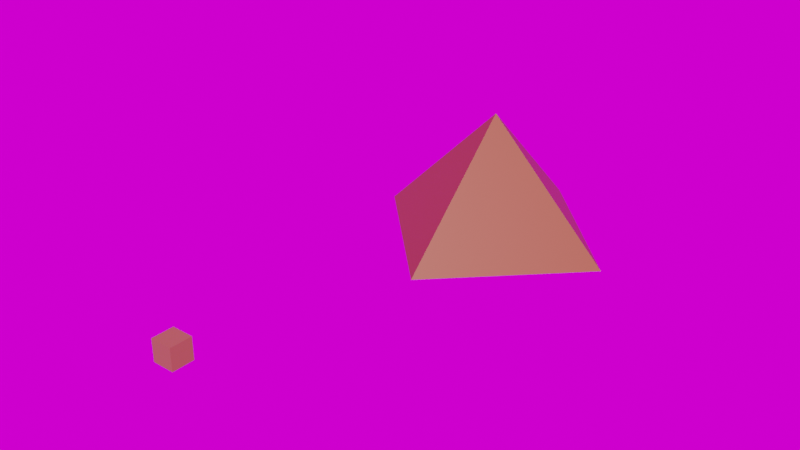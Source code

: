 # Source: pyramid.blend  (saved by Blender 2.82.7; exported with 4.5.12 LTS)
import bpy
from mathutils import Matrix  # noqa: F401  (used for matrix-valued properties, if any)

bpy.ops.wm.read_factory_settings(use_empty=True)
scene = bpy.context.scene
scene.name = 'Scene'

# ---- collections
col_collection = bpy.data.collections.new('Collection'); scene.collection.children.link(col_collection)

# ---- images (referenced by path relative to the original .blend; pixels are not part of the script)
import os
ASSET_DIR = os.environ.get("B2B_ASSET_DIR", "")  # directory of the original .blend (textures are referenced by path, not embedded)
HERE = os.path.dirname(os.path.abspath(__file__))  # packed textures are extracted next to this script under _unpacked/

def load_image(name, relpath, width, height, colorspace="sRGB"):
    """Load a texture the original file referenced (path relative to the .blend, or extracted next to this script)."""
    p = next((c for c in (os.path.join(HERE, relpath), os.path.join(ASSET_DIR, relpath)) if relpath and os.path.exists(c)), "")
    if p:
        img = bpy.data.images.load(p, check_existing=True)
        img.name = name
    else:  # same state as the original file: an image datablock whose file is absent (Cycles renders it pink)
        img = bpy.data.images.new(name, width, height)
        img.source = "FILE"
        img.filepath = "//" + (relpath or name)
    img.colorspace_settings.name = colorspace
    return img
img_palermo_square_4k_hdr = load_image('palermo_square_4k.hdr', 'palermo_square_4k.hdr', 1024, 1024, 'Linear Rec.709')

# ---- materials (node trees are filled in below, after node groups)
mat_material_001 = bpy.data.materials.new('Material.001')
mat_material_001.use_transparent_shadow = False
mat_material_002 = bpy.data.materials.new('Material.002')
mat_material_002.use_transparent_shadow = False

# ---- material node trees
mat_material_001.use_nodes = True; mat_material_001.node_tree.nodes.clear()
_N = mat_material_001.node_tree.nodes; _L = mat_material_001.node_tree.links
n0 = _N.new('ShaderNodeBsdfPrincipled'); n0.name = 'Principled BSDF'; n0.location = (10, 300)
n0.distribution = 'GGX'
n0.subsurface_method = 'BURLEY'
n0.inputs[0].default_value = (0.2738, 0.07658, 0.007709, 1.0)
n0.inputs[3].default_value = 1.45
n0.inputs[27].default_value = (0.0, 0.0, 0.0, 1.0)
n0.inputs[28].default_value = 1.0
n1 = _N.new('ShaderNodeOutputMaterial'); n1.name = 'Material Output'; n1.location = (300, 300)
_L.new(n0.outputs[0], n1.inputs[0])
n1.is_active_output = True
mat_material_002.use_nodes = True; mat_material_002.node_tree.nodes.clear()
_N = mat_material_002.node_tree.nodes; _L = mat_material_002.node_tree.links
n0 = _N.new('ShaderNodeBsdfPrincipled'); n0.name = 'Principled BSDF'; n0.location = (10, 300)
n0.distribution = 'GGX'
n0.subsurface_method = 'BURLEY'
n0.inputs[0].default_value = (0.3304, 0.153, 0.03707, 1.0)
n0.inputs[3].default_value = 1.45
n0.inputs[27].default_value = (0.0, 0.0, 0.0, 1.0)
n0.inputs[28].default_value = 1.0
n1 = _N.new('ShaderNodeOutputMaterial'); n1.name = 'Material Output'; n1.location = (300, 300)
_L.new(n0.outputs[0], n1.inputs[0])
n1.is_active_output = True

# ---- world
world_world = bpy.data.worlds.new('World'); scene.world = world_world
world_world.use_nodes = True; world_world.node_tree.nodes.clear()
_N = world_world.node_tree.nodes; _L = world_world.node_tree.links
n0 = _N.new('ShaderNodeOutputWorld'); n0.name = 'World Output'; n0.location = (300, 300)
n1 = _N.new('ShaderNodeTexEnvironment'); n1.name = 'Environment Texture'; n1.location = (-201, 339)
n1.image = img_palermo_square_4k_hdr
_L.new(n1.outputs[0], n0.inputs[0])
n0.is_active_output = True
world_world.color = (0.05088, 0.05088, 0.05088)
world_world.use_sun_shadow = False
world_world.sun_shadow_jitter_overblur = 0.0

# ---- meshes
me_cone = bpy.data.meshes.new('Cone')
me_cone.from_pydata([(0.0, 2.5, -1.25), (2.5, -1.093e-07, -1.25), (-2.186e-07, -2.5, -1.25), (-2.5, 2.981e-08, -1.25), (0.0, 0.0, 1.25)], [], [(0, 4, 1), (1, 4, 2), (0, 1, 2, 3), (2, 4, 3), (3, 4, 0)])
_uv = me_cone.uv_layers.new(name='UVMap')
_uv.uv.foreach_set('vector', [0.25, 0.49, 0.25, 0.25, 0.49, 0.25, 0.49, 0.25, 0.25, 0.25, 0.25, 0.01, 0.75, 0.49, 0.99, 0.25, 0.75, 0.01, 0.51, 0.25, 0.25, 0.01, 0.25, 0.25, 0.01, 0.25, 0.01, 0.25, 0.25, 0.25, 0.25, 0.49])
me_cone.materials.append(mat_material_001)
me_cone.use_remesh_fix_poles = True
me_cone.use_remesh_preserve_attributes = False
me_cone.use_mirror_vertex_groups = False
me_cone.update()
me_cube_001 = bpy.data.meshes.new('Cube.001')
me_cube_001.from_pydata([(-1.0, -1.0, -1.0), (-1.0, -1.0, 1.0), (-1.0, 1.0, -1.0), (-1.0, 1.0, 1.0), (1.0, -1.0, -1.0), (1.0, -1.0, 1.0), (1.0, 1.0, -1.0), (1.0, 1.0, 1.0)], [], [(0, 1, 3, 2), (2, 3, 7, 6), (6, 7, 5, 4), (4, 5, 1, 0), (2, 6, 4, 0), (7, 3, 1, 5)])
_uv = me_cube_001.uv_layers.new(name='UVMap')
_uv.uv.foreach_set('vector', [0.375, 0.0, 0.625, 0.0, 0.625, 0.25, 0.375, 0.25, 0.375, 0.25, 0.625, 0.25, 0.625, 0.5, 0.375, 0.5, 0.375, 0.5, 0.625, 0.5, 0.625, 0.75, 0.375, 0.75, 0.375, 0.75, 0.625, 0.75, 0.625, 1.0, 0.375, 1.0, 0.125, 0.5, 0.375, 0.5, 0.375, 0.75, 0.125, 0.75, 0.625, 0.5, 0.875, 0.5, 0.875, 0.75, 0.625, 0.75])
me_cube_001.materials.append(mat_material_002)
me_cube_001.use_remesh_fix_poles = True
me_cube_001.use_remesh_preserve_attributes = False
me_cube_001.use_mirror_vertex_groups = False
me_cube_001.update()

# ---- objects
ob_cone = bpy.data.objects.new('Cone', me_cone)
ob_cube = bpy.data.objects.new('Cube', me_cube_001)

# ---- transforms, parenting, visibility, modifiers, constraints
ob_cone.location = (0.0, 0.0, 0.0)
ob_cone.scale = (1.136, 1.136, 1.136)
ob_cone.lineart.crease_threshold = 0.0
_m = ob_cone.modifiers.new('ParticleSettings', 'PARTICLE_SYSTEM')
ob_cube.location = (0.0, -9.0, 0.0)
ob_cube.scale = (0.2322, 0.2322, 0.2322)
ob_cube.lineart.crease_threshold = 0.0

# ---- collection membership
col_collection.objects.link(ob_cone)
col_collection.objects.link(ob_cube)

# ---- scene / render settings (as saved in the file)
scene.frame_start = 1; scene.frame_end = 250; scene.frame_set(1)
scene.render.engine = 'BLENDER_EEVEE_NEXT'
scene.cycles.samples = 128
scene.cycles.sampling_pattern = 'TABULATED_SOBOL'
scene.cycles.use_adaptive_sampling = False
scene.cycles.use_light_tree = False
scene.view_settings.view_transform = 'Filmic'
bpy.context.view_layer.update()

# ---- added for rendering (the .blend has no active camera and no usable light): camera, sun
cam_auto = bpy.data.cameras.new('AutoCamera')
cam_auto.lens = 50.0
cam_auto.sensor_width = 36.0
cam_auto.clip_end = 1000.0
ob_auto_camera = bpy.data.objects.new('AutoCamera', cam_auto)
scene.collection.objects.link(ob_auto_camera)
ob_auto_camera.location = (12.6218, -18.3419, 10.0974)
ob_auto_camera.rotation_euler = (1.09748, -7.21219e-08, 0.694738)
scene.camera = ob_auto_camera
light_auto_sun = bpy.data.lights.new('AutoSun', 'SUN')
light_auto_sun.energy = 3.0
light_auto_sun.angle = 0.0523599
ob_auto_sun = bpy.data.objects.new('AutoSun', light_auto_sun)
scene.collection.objects.link(ob_auto_sun)
ob_auto_sun.rotation_euler = (0.872665, 0.174533, 0.523599)
bpy.context.view_layer.update()
